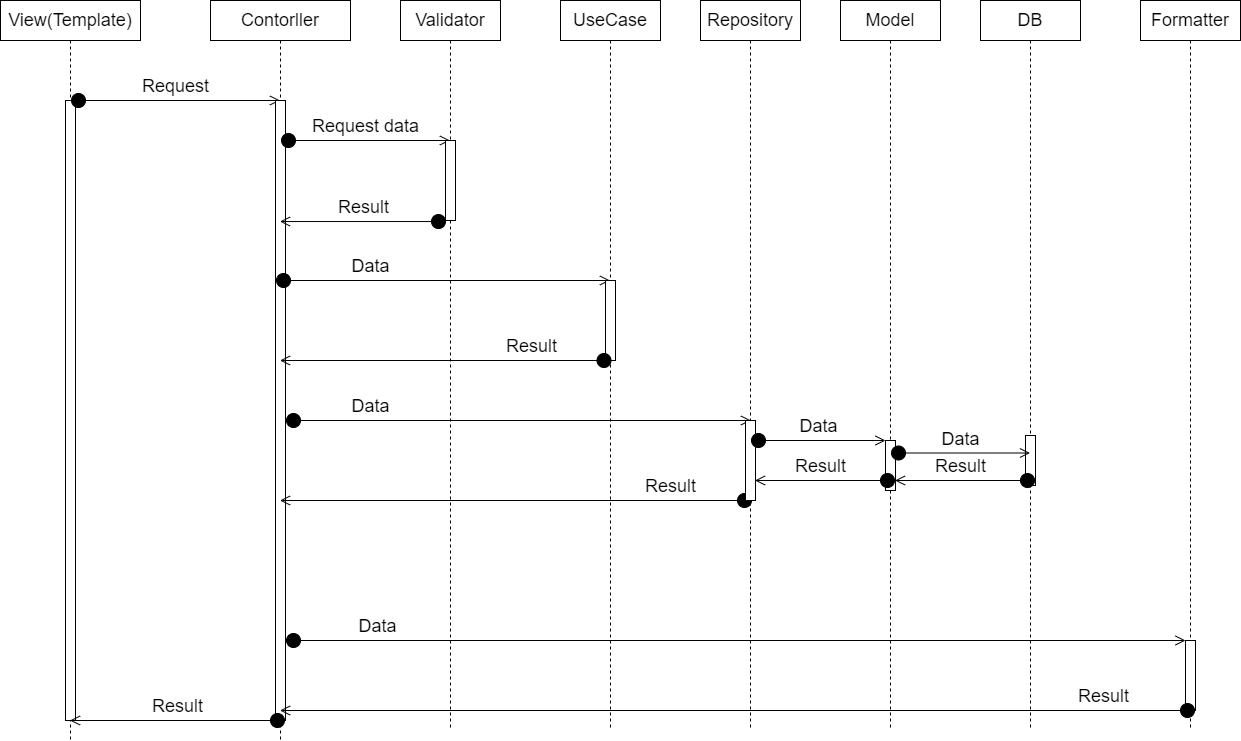

The diagram above was exported from draw.io. Its source (the exported page's mxGraphModel, read from the mxfile embedded in the PNG):
<mxGraphModel dx="1422" dy="865" grid="1" gridSize="10" guides="1" tooltips="1" connect="1" arrows="1" fold="1" page="1" pageScale="1" pageWidth="850" pageHeight="1100" math="0" shadow="0">
  <root>
    <mxCell id="0" />
    <mxCell id="1" parent="0" />
    <mxCell id="b02r7HSknmaUrYwUQkwY-6" value="View(Template)" style="shape=umlLifeline;perimeter=lifelinePerimeter;whiteSpace=wrap;html=1;container=1;collapsible=0;recursiveResize=0;outlineConnect=0;fontSize=18;" parent="1" vertex="1">
      <mxGeometry x="30" y="40" width="140" height="740" as="geometry" />
    </mxCell>
    <mxCell id="b02r7HSknmaUrYwUQkwY-7" value="" style="html=1;points=[];perimeter=orthogonalPerimeter;fontSize=18;" parent="b02r7HSknmaUrYwUQkwY-6" vertex="1">
      <mxGeometry x="65" y="100" width="10" height="620" as="geometry" />
    </mxCell>
    <mxCell id="b02r7HSknmaUrYwUQkwY-21" value="Request" style="html=1;verticalAlign=bottom;startArrow=circle;startFill=1;endArrow=open;startSize=6;endSize=8;rounded=0;fontSize=18;" parent="b02r7HSknmaUrYwUQkwY-6" target="b02r7HSknmaUrYwUQkwY-16" edge="1">
      <mxGeometry width="80" relative="1" as="geometry">
        <mxPoint x="70" y="100" as="sourcePoint" />
        <mxPoint x="150" y="100" as="targetPoint" />
      </mxGeometry>
    </mxCell>
    <mxCell id="b02r7HSknmaUrYwUQkwY-16" value="Contorller" style="shape=umlLifeline;perimeter=lifelinePerimeter;whiteSpace=wrap;html=1;container=1;collapsible=0;recursiveResize=0;outlineConnect=0;fontSize=18;" parent="1" vertex="1">
      <mxGeometry x="240" y="40" width="140" height="740" as="geometry" />
    </mxCell>
    <mxCell id="b02r7HSknmaUrYwUQkwY-17" value="" style="html=1;points=[];perimeter=orthogonalPerimeter;fontSize=18;" parent="b02r7HSknmaUrYwUQkwY-16" vertex="1">
      <mxGeometry x="65" y="100" width="10" height="620" as="geometry" />
    </mxCell>
    <mxCell id="b02r7HSknmaUrYwUQkwY-22" value="Request data" style="html=1;verticalAlign=bottom;startArrow=circle;startFill=1;endArrow=open;startSize=6;endSize=8;rounded=0;fontSize=18;" parent="b02r7HSknmaUrYwUQkwY-16" target="b02r7HSknmaUrYwUQkwY-18" edge="1">
      <mxGeometry width="80" relative="1" as="geometry">
        <mxPoint x="70" y="140" as="sourcePoint" />
        <mxPoint x="160" y="140" as="targetPoint" />
      </mxGeometry>
    </mxCell>
    <mxCell id="b02r7HSknmaUrYwUQkwY-26" value="Data" style="html=1;verticalAlign=bottom;startArrow=circle;startFill=1;endArrow=open;startSize=6;endSize=8;rounded=0;fontSize=18;" parent="b02r7HSknmaUrYwUQkwY-16" target="b02r7HSknmaUrYwUQkwY-24" edge="1">
      <mxGeometry x="-0.432" width="80" relative="1" as="geometry">
        <mxPoint x="65" y="280" as="sourcePoint" />
        <mxPoint x="310" y="280" as="targetPoint" />
        <mxPoint as="offset" />
      </mxGeometry>
    </mxCell>
    <mxCell id="b02r7HSknmaUrYwUQkwY-33" value="Data" style="html=1;verticalAlign=bottom;startArrow=circle;startFill=1;endArrow=open;startSize=6;endSize=8;rounded=0;fontSize=18;" parent="b02r7HSknmaUrYwUQkwY-16" edge="1">
      <mxGeometry x="-0.6348" width="80" relative="1" as="geometry">
        <mxPoint x="75" y="420" as="sourcePoint" />
        <mxPoint x="540.5" y="420" as="targetPoint" />
        <mxPoint as="offset" />
      </mxGeometry>
    </mxCell>
    <mxCell id="b02r7HSknmaUrYwUQkwY-45" value="Result" style="html=1;verticalAlign=bottom;startArrow=circle;startFill=1;endArrow=open;startSize=6;endSize=8;rounded=0;fontSize=18;exitX=0.1;exitY=1.013;exitDx=0;exitDy=0;exitPerimeter=0;" parent="b02r7HSknmaUrYwUQkwY-16" target="b02r7HSknmaUrYwUQkwY-6" edge="1">
      <mxGeometry width="80" relative="1" as="geometry">
        <mxPoint x="75" y="720" as="sourcePoint" />
        <mxPoint x="-91.5" y="720" as="targetPoint" />
      </mxGeometry>
    </mxCell>
    <mxCell id="b02r7HSknmaUrYwUQkwY-18" value="Validator" style="shape=umlLifeline;perimeter=lifelinePerimeter;whiteSpace=wrap;html=1;container=1;collapsible=0;recursiveResize=0;outlineConnect=0;fontSize=18;" parent="1" vertex="1">
      <mxGeometry x="430" y="40" width="100" height="730" as="geometry" />
    </mxCell>
    <mxCell id="b02r7HSknmaUrYwUQkwY-19" value="" style="html=1;points=[];perimeter=orthogonalPerimeter;fontSize=18;" parent="b02r7HSknmaUrYwUQkwY-18" vertex="1">
      <mxGeometry x="45" y="140" width="10" height="80" as="geometry" />
    </mxCell>
    <mxCell id="b02r7HSknmaUrYwUQkwY-23" value="Result" style="html=1;verticalAlign=bottom;startArrow=circle;startFill=1;endArrow=open;startSize=6;endSize=8;rounded=0;fontSize=18;exitX=0.1;exitY=1.013;exitDx=0;exitDy=0;exitPerimeter=0;" parent="1" source="b02r7HSknmaUrYwUQkwY-19" target="b02r7HSknmaUrYwUQkwY-16" edge="1">
      <mxGeometry width="80" relative="1" as="geometry">
        <mxPoint x="470" y="260" as="sourcePoint" />
        <mxPoint x="550" y="260" as="targetPoint" />
      </mxGeometry>
    </mxCell>
    <mxCell id="b02r7HSknmaUrYwUQkwY-24" value="UseCase" style="shape=umlLifeline;perimeter=lifelinePerimeter;whiteSpace=wrap;html=1;container=1;collapsible=0;recursiveResize=0;outlineConnect=0;fontSize=18;" parent="1" vertex="1">
      <mxGeometry x="590" y="40" width="100" height="730" as="geometry" />
    </mxCell>
    <mxCell id="b02r7HSknmaUrYwUQkwY-25" value="" style="html=1;points=[];perimeter=orthogonalPerimeter;fontSize=18;" parent="b02r7HSknmaUrYwUQkwY-24" vertex="1">
      <mxGeometry x="45" y="280" width="10" height="80" as="geometry" />
    </mxCell>
    <mxCell id="b02r7HSknmaUrYwUQkwY-28" value="Result" style="html=1;verticalAlign=bottom;startArrow=circle;startFill=1;endArrow=open;startSize=6;endSize=8;rounded=0;fontSize=18;exitX=0.1;exitY=1.013;exitDx=0;exitDy=0;exitPerimeter=0;" parent="b02r7HSknmaUrYwUQkwY-24" target="b02r7HSknmaUrYwUQkwY-16" edge="1">
      <mxGeometry x="-0.509" width="80" relative="1" as="geometry">
        <mxPoint x="51.5" y="360" as="sourcePoint" />
        <mxPoint x="-115" y="360" as="targetPoint" />
        <mxPoint x="1" as="offset" />
      </mxGeometry>
    </mxCell>
    <mxCell id="b02r7HSknmaUrYwUQkwY-42" value="Result" style="html=1;verticalAlign=bottom;startArrow=circle;startFill=1;endArrow=open;startSize=6;endSize=8;rounded=0;fontSize=18;exitX=0.1;exitY=1.013;exitDx=0;exitDy=0;exitPerimeter=0;" parent="b02r7HSknmaUrYwUQkwY-24" target="b02r7HSknmaUrYwUQkwY-16" edge="1">
      <mxGeometry x="-0.6529" width="80" relative="1" as="geometry">
        <mxPoint x="192" y="500" as="sourcePoint" />
        <mxPoint x="-140" y="500" as="targetPoint" />
        <mxPoint as="offset" />
      </mxGeometry>
    </mxCell>
    <mxCell id="b02r7HSknmaUrYwUQkwY-29" value="Model" style="shape=umlLifeline;perimeter=lifelinePerimeter;whiteSpace=wrap;html=1;container=1;collapsible=0;recursiveResize=0;outlineConnect=0;fontSize=18;" parent="1" vertex="1">
      <mxGeometry x="870" y="40" width="100" height="730" as="geometry" />
    </mxCell>
    <mxCell id="b02r7HSknmaUrYwUQkwY-30" value="" style="html=1;points=[];perimeter=orthogonalPerimeter;fontSize=18;" parent="b02r7HSknmaUrYwUQkwY-29" vertex="1">
      <mxGeometry x="45" y="440" width="10" height="50" as="geometry" />
    </mxCell>
    <mxCell id="BNh7fB2suY2DgF7FpQlM-4" value="Result" style="html=1;verticalAlign=bottom;startArrow=circle;startFill=1;endArrow=open;startSize=6;endSize=8;rounded=0;fontSize=18;" edge="1" parent="b02r7HSknmaUrYwUQkwY-29">
      <mxGeometry x="0.0676" width="80" relative="1" as="geometry">
        <mxPoint x="55" y="480" as="sourcePoint" />
        <mxPoint x="-85.5" y="480" as="targetPoint" />
        <mxPoint as="offset" />
      </mxGeometry>
    </mxCell>
    <mxCell id="b02r7HSknmaUrYwUQkwY-35" value="DB" style="shape=umlLifeline;perimeter=lifelinePerimeter;whiteSpace=wrap;html=1;container=1;collapsible=0;recursiveResize=0;outlineConnect=0;fontSize=18;" parent="1" vertex="1">
      <mxGeometry x="1010" y="40" width="100" height="730" as="geometry" />
    </mxCell>
    <mxCell id="b02r7HSknmaUrYwUQkwY-36" value="" style="html=1;points=[];perimeter=orthogonalPerimeter;fontSize=18;" parent="b02r7HSknmaUrYwUQkwY-35" vertex="1">
      <mxGeometry x="45" y="435" width="10" height="50" as="geometry" />
    </mxCell>
    <mxCell id="b02r7HSknmaUrYwUQkwY-37" value="Formatter" style="shape=umlLifeline;perimeter=lifelinePerimeter;whiteSpace=wrap;html=1;container=1;collapsible=0;recursiveResize=0;outlineConnect=0;fontSize=18;" parent="1" vertex="1">
      <mxGeometry x="1170" y="40" width="100" height="730" as="geometry" />
    </mxCell>
    <mxCell id="b02r7HSknmaUrYwUQkwY-38" value="" style="html=1;points=[];perimeter=orthogonalPerimeter;fontSize=18;" parent="b02r7HSknmaUrYwUQkwY-37" vertex="1">
      <mxGeometry x="45" y="640" width="10" height="70" as="geometry" />
    </mxCell>
    <mxCell id="b02r7HSknmaUrYwUQkwY-44" value="Result" style="html=1;verticalAlign=bottom;startArrow=circle;startFill=1;endArrow=open;startSize=6;endSize=8;rounded=0;fontSize=18;exitX=0.1;exitY=1.013;exitDx=0;exitDy=0;exitPerimeter=0;" parent="b02r7HSknmaUrYwUQkwY-37" target="b02r7HSknmaUrYwUQkwY-16" edge="1">
      <mxGeometry x="-0.7988" width="80" relative="1" as="geometry">
        <mxPoint x="55" y="710" as="sourcePoint" />
        <mxPoint x="-417.5" y="710" as="targetPoint" />
        <mxPoint as="offset" />
      </mxGeometry>
    </mxCell>
    <mxCell id="b02r7HSknmaUrYwUQkwY-39" value="Data" style="html=1;verticalAlign=bottom;startArrow=circle;startFill=1;endArrow=open;startSize=6;endSize=8;rounded=0;fontSize=18;exitX=0.5;exitY=0.25;exitDx=0;exitDy=0;exitPerimeter=0;" parent="1" source="b02r7HSknmaUrYwUQkwY-30" target="b02r7HSknmaUrYwUQkwY-35" edge="1">
      <mxGeometry width="80" relative="1" as="geometry">
        <mxPoint x="790" y="480" as="sourcePoint" />
        <mxPoint x="870" y="480" as="targetPoint" />
      </mxGeometry>
    </mxCell>
    <mxCell id="b02r7HSknmaUrYwUQkwY-43" value="Data" style="html=1;verticalAlign=bottom;startArrow=circle;startFill=1;endArrow=open;startSize=6;endSize=8;rounded=0;fontSize=18;" parent="1" source="b02r7HSknmaUrYwUQkwY-17" target="b02r7HSknmaUrYwUQkwY-38" edge="1">
      <mxGeometry x="-0.7945" width="80" relative="1" as="geometry">
        <mxPoint x="320" y="670" as="sourcePoint" />
        <mxPoint x="990" y="680" as="targetPoint" />
        <mxPoint as="offset" />
      </mxGeometry>
    </mxCell>
    <mxCell id="BNh7fB2suY2DgF7FpQlM-1" value="Repository" style="shape=umlLifeline;perimeter=lifelinePerimeter;whiteSpace=wrap;html=1;container=1;collapsible=0;recursiveResize=0;outlineConnect=0;fontSize=18;" vertex="1" parent="1">
      <mxGeometry x="730" y="40" width="100" height="730" as="geometry" />
    </mxCell>
    <mxCell id="BNh7fB2suY2DgF7FpQlM-2" value="" style="html=1;points=[];perimeter=orthogonalPerimeter;fontSize=18;" vertex="1" parent="BNh7fB2suY2DgF7FpQlM-1">
      <mxGeometry x="45" y="420" width="10" height="80" as="geometry" />
    </mxCell>
    <mxCell id="BNh7fB2suY2DgF7FpQlM-3" value="Data" style="html=1;verticalAlign=bottom;startArrow=circle;startFill=1;endArrow=open;startSize=6;endSize=8;rounded=0;fontSize=18;" edge="1" parent="BNh7fB2suY2DgF7FpQlM-1">
      <mxGeometry width="80" relative="1" as="geometry">
        <mxPoint x="50" y="440" as="sourcePoint" />
        <mxPoint x="185" y="440" as="targetPoint" />
      </mxGeometry>
    </mxCell>
    <mxCell id="b02r7HSknmaUrYwUQkwY-41" value="Result" style="html=1;verticalAlign=bottom;startArrow=circle;startFill=1;endArrow=open;startSize=6;endSize=8;rounded=0;fontSize=18;" parent="1" edge="1">
      <mxGeometry x="0.0676" width="80" relative="1" as="geometry">
        <mxPoint x="1065" y="520" as="sourcePoint" />
        <mxPoint x="924.5" y="520" as="targetPoint" />
        <mxPoint as="offset" />
      </mxGeometry>
    </mxCell>
  </root>
</mxGraphModel>